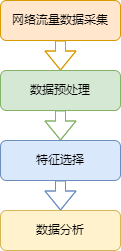

The diagram above was exported from draw.io. Its source (the exported page's mxGraphModel, read from the mxfile embedded in the PNG):
<mxGraphModel dx="549" dy="857" grid="1" gridSize="10" guides="1" tooltips="1" connect="1" arrows="1" fold="1" page="1" pageScale="1" pageWidth="827" pageHeight="1169" math="0" shadow="0">
  <root>
    <mxCell id="WIyWlLk6GJQsqaUBKTNV-0" />
    <mxCell id="WIyWlLk6GJQsqaUBKTNV-1" parent="WIyWlLk6GJQsqaUBKTNV-0" />
    <mxCell id="kWu9HeMxcx5nmLv0lez--4" value="" style="edgeStyle=orthogonalEdgeStyle;rounded=0;orthogonalLoop=1;jettySize=auto;html=1;shape=flexArrow;strokeColor=#D79B00;" edge="1" parent="WIyWlLk6GJQsqaUBKTNV-1" source="WIyWlLk6GJQsqaUBKTNV-3" target="WIyWlLk6GJQsqaUBKTNV-12">
      <mxGeometry relative="1" as="geometry" />
    </mxCell>
    <mxCell id="WIyWlLk6GJQsqaUBKTNV-3" value="网络流量数据采集" style="rounded=1;whiteSpace=wrap;html=1;fontSize=12;glass=0;strokeWidth=1;shadow=0;fillColor=#ffe6cc;strokeColor=#D79B00;" parent="WIyWlLk6GJQsqaUBKTNV-1" vertex="1">
      <mxGeometry x="160" y="70" width="120" height="40" as="geometry" />
    </mxCell>
    <mxCell id="WIyWlLk6GJQsqaUBKTNV-11" value="数据分析" style="rounded=1;whiteSpace=wrap;html=1;fontSize=12;glass=0;strokeWidth=1;shadow=0;fillColor=#fff2cc;strokeColor=#d6b656;" parent="WIyWlLk6GJQsqaUBKTNV-1" vertex="1">
      <mxGeometry x="160" y="280" width="120" height="40" as="geometry" />
    </mxCell>
    <mxCell id="kWu9HeMxcx5nmLv0lez--5" value="" style="edgeStyle=orthogonalEdgeStyle;rounded=0;orthogonalLoop=1;jettySize=auto;html=1;shape=flexArrow;strokeColor=#82B366;" edge="1" parent="WIyWlLk6GJQsqaUBKTNV-1" source="WIyWlLk6GJQsqaUBKTNV-12" target="kWu9HeMxcx5nmLv0lez--0">
      <mxGeometry relative="1" as="geometry" />
    </mxCell>
    <mxCell id="WIyWlLk6GJQsqaUBKTNV-12" value="数据预处理" style="rounded=1;whiteSpace=wrap;html=1;fontSize=12;glass=0;strokeWidth=1;shadow=0;fillColor=#d5e8d4;strokeColor=#82B366;" parent="WIyWlLk6GJQsqaUBKTNV-1" vertex="1">
      <mxGeometry x="160" y="140" width="120" height="40" as="geometry" />
    </mxCell>
    <mxCell id="kWu9HeMxcx5nmLv0lez--7" value="" style="edgeStyle=orthogonalEdgeStyle;rounded=0;orthogonalLoop=1;jettySize=auto;html=1;shape=flexArrow;strokeColor=#6C8EBF;" edge="1" parent="WIyWlLk6GJQsqaUBKTNV-1" source="kWu9HeMxcx5nmLv0lez--0" target="WIyWlLk6GJQsqaUBKTNV-11">
      <mxGeometry relative="1" as="geometry" />
    </mxCell>
    <mxCell id="kWu9HeMxcx5nmLv0lez--0" value="特征选择" style="rounded=1;whiteSpace=wrap;html=1;fontSize=12;glass=0;strokeWidth=1;shadow=0;fillColor=#dae8fc;strokeColor=#6C8EBF;" vertex="1" parent="WIyWlLk6GJQsqaUBKTNV-1">
      <mxGeometry x="160" y="210" width="120" height="40" as="geometry" />
    </mxCell>
  </root>
</mxGraphModel>